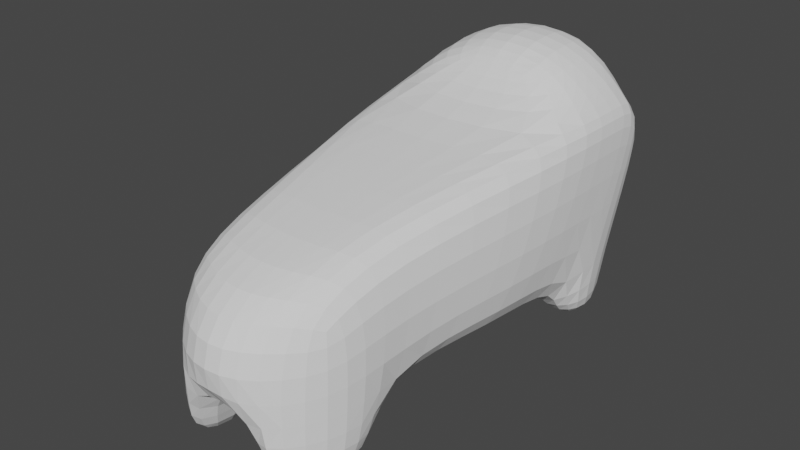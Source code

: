 # Source: parts_body_a1_llama.blend  (saved by Blender 3.4.6; exported with 4.5.12 LTS)
import bpy
from mathutils import Matrix  # noqa: F401  (used for matrix-valued properties, if any)

bpy.ops.wm.read_factory_settings(use_empty=True)
scene = bpy.context.scene
scene.name = 'Scene'

# ---- collections
col_collection = bpy.data.collections.new('Collection'); scene.collection.children.link(col_collection)

# ---- world
world_world = bpy.data.worlds.new('World'); scene.world = world_world
world_world.use_nodes = True; world_world.node_tree.nodes.clear()
_N = world_world.node_tree.nodes; _L = world_world.node_tree.links
n0 = _N.new('ShaderNodeOutputWorld'); n0.name = 'World Output'; n0.location = (300, 300)
n1 = _N.new('ShaderNodeBackground'); n1.name = 'Background'; n1.location = (10, 300)
n1.inputs[0].default_value = (0.05088, 0.05088, 0.05088, 1.0)
_L.new(n1.outputs[0], n0.inputs[0])
n0.is_active_output = True
world_world.color = (0.05088, 0.05088, 0.05088)
world_world.use_sun_shadow = False
world_world.sun_shadow_jitter_overblur = 0.0

# ---- meshes
me_x = bpy.data.meshes.new('立方体')
me_x.from_pydata([(-1.0, -1.0, -1.0), (-1.0, -1.352, 1.0), (-0.75, 1.0, -1.0), (-0.75, 0.9594, 0.3323), (1.0, -1.0, -1.0), (1.0, -1.352, 1.0), (0.8158, 1.0, -1.0), (0.8158, 0.9594, 0.3323), (0.2556, 1.365, -1.0), (0.2556, 1.325, 0.3323), (0.4398, -1.347, -1.0), (0.9326, -1.352, 1.15), (-0.25, 1.365, -1.0), (-0.9198, -1.352, 1.193), (-0.25, 1.325, 0.3323), (-0.5, -1.347, -1.0), (-1.0, -0.5999, -1.0), (-1.0, -1.033, 1.0), (1.0, -0.5999, -1.0), (1.0, -1.033, 1.0), (0.9326, -1.033, 1.15), (0.4398, -0.5999, -1.0), (-0.5, -0.5999, -1.0), (-0.9198, -1.033, 1.193), (-0.75, 0.6026, 0.7774), (0.8158, 0.6026, -1.0), (-0.75, 0.6026, -1.0), (0.8158, 0.6026, 0.7774), (0.2556, 0.6026, 0.7774), (0.2556, 0.6026, -1.0), (-0.25, 0.6026, -1.0), (-0.25, 0.6026, 0.7774), (-1.0, -0.04601, -1.0), (1.0, -0.4787, 1.0), (0.9326, -0.4787, 1.15), (0.4398, -0.04601, -1.0), (-0.5, -0.04601, -1.0), (-0.9198, -0.4787, 1.193), (-1.0, -0.4787, 1.0), (1.0, -0.04601, -1.0), (0.4398, -1.347, -1.697), (1.0, -1.0, -1.697), (0.4398, -0.6878, -1.697), (1.0, -0.6878, -1.697), (-1.0, -0.6878, -1.544), (-1.0, -1.0, -1.544), (-0.5, -1.347, -1.544), (-0.5, -0.6878, -1.544), (0.8158, 0.704, -1.79), (0.8158, 1.0, -1.79), (0.2556, 1.365, -1.79), (0.2556, 0.704, -1.79), (-0.25, 1.365, -1.794), (-0.75, 1.0, -1.794), (-0.75, 0.704, -1.794), (-0.25, 0.704, -1.794), (0.4398, -0.8433, 2.001), (0.4398, -1.347, 1.922), (-0.5, -1.347, 1.922), (-0.5, -0.8433, 2.001), (0.4398, -0.7096, 1.657), (-0.5, -0.7096, 1.657)], [], [(26, 24, 3, 2), (8, 9, 7, 6), (18, 19, 5, 4), (15, 13, 1, 0), (4, 10, 40, 41), (23, 17, 1, 13), (19, 20, 11, 5), (22, 21, 10, 15), (4, 5, 11, 10), (12, 14, 9, 8), (2, 3, 14, 12), (22, 15, 46, 47), (13, 11, 57, 58), (10, 11, 13, 15), (11, 20, 56, 57), (32, 36, 22, 16), (36, 35, 21, 22), (33, 34, 20, 19), (37, 38, 17, 23), (35, 39, 18, 21), (39, 33, 19, 18), (0, 1, 17, 16), (6, 7, 27, 25), (6, 25, 48, 49), (14, 3, 24, 31), (7, 9, 28, 27), (12, 8, 29, 30), (12, 30, 55, 52), (9, 14, 31, 28), (32, 38, 24, 26), (16, 17, 38, 32), (25, 27, 33, 39), (29, 25, 39, 35), (31, 24, 38, 37), (27, 28, 34, 33), (30, 29, 35, 36), (26, 30, 36, 32), (28, 31, 37, 34), (42, 43, 41, 40), (18, 4, 41, 43), (21, 18, 43, 42), (10, 21, 42, 40), (44, 47, 46, 45), (15, 0, 45, 46), (16, 22, 47, 44), (0, 16, 44, 45), (50, 49, 48, 51), (29, 8, 50, 51), (8, 6, 49, 50), (25, 29, 51, 48), (53, 52, 55, 54), (2, 12, 52, 53), (26, 2, 53, 54), (30, 26, 54, 55), (56, 59, 58, 57), (60, 61, 59, 56), (20, 34, 60, 56), (23, 13, 58, 59), (37, 23, 59, 61), (34, 37, 61, 60)])
_uv = me_x.uv_layers.new(name='UVマップ')
_uv.uv.foreach_set('vector', [0.375, 0.1875, 0.625, 0.1875, 0.625, 0.25, 0.375, 0.25, 0.375, 0.375, 0.625, 0.375, 0.625, 0.5, 0.375, 0.5, 0.375, 0.625, 0.625, 0.625, 0.625, 0.75, 0.375, 0.75, 0.375, 0.9375, 0.625, 0.9375, 0.625, 1.0, 0.375, 1.0, 0.375, 0.75, 0.375, 0.875, 0.375, 0.875, 0.375, 0.75, 0.8125, 0.625, 0.875, 0.625, 0.875, 0.75, 0.8125, 0.75, 0.625, 0.625, 0.75, 0.625, 0.75, 0.75, 0.625, 0.75, 0.1875, 0.625, 0.25, 0.625, 0.25, 0.75, 0.1875, 0.75, 0.375, 0.75, 0.625, 0.75, 0.625, 0.875, 0.375, 0.875, 0.375, 0.3125, 0.625, 0.3125, 0.625, 0.375, 0.375, 0.375, 0.375, 0.25, 0.625, 0.25, 0.625, 0.3125, 0.375, 0.3125, 0.1875, 0.625, 0.1875, 0.75, 0.1875, 0.75, 0.1875, 0.625, 0.625, 0.9375, 0.625, 0.875, 0.625, 0.875, 0.625, 0.9375, 0.375, 0.875, 0.625, 0.875, 0.625, 0.9375, 0.375, 0.9375, 0.75, 0.75, 0.75, 0.625, 0.75, 0.625, 0.75, 0.75, 0.125, 0.5938, 0.1875, 0.5938, 0.1875, 0.625, 0.125, 0.625, 0.1875, 0.5938, 0.25, 0.5938, 0.25, 0.625, 0.1875, 0.625, 0.625, 0.5938, 0.75, 0.5938, 0.75, 0.625, 0.625, 0.625, 0.8125, 0.5938, 0.875, 0.5938, 0.875, 0.625, 0.8125, 0.625, 0.25, 0.5938, 0.375, 0.5938, 0.375, 0.625, 0.25, 0.625, 0.375, 0.5938, 0.625, 0.5938, 0.625, 0.625, 0.375, 0.625, 0.375, 0.0, 0.625, 0.0, 0.625, 0.125, 0.375, 0.125, 0.375, 0.5, 0.625, 0.5, 0.625, 0.5625, 0.375, 0.5625, 0.375, 0.5, 0.375, 0.5625, 0.375, 0.5625, 0.375, 0.5, 0.8125, 0.5, 0.875, 0.5, 0.875, 0.5625, 0.8125, 0.5625, 0.625, 0.5, 0.75, 0.5, 0.75, 0.5625, 0.625, 0.5625, 0.1875, 0.5, 0.25, 0.5, 0.25, 0.5625, 0.1875, 0.5625, 0.1875, 0.5, 0.1875, 0.5625, 0.1875, 0.5625, 0.1875, 0.5, 0.75, 0.5, 0.8125, 0.5, 0.8125, 0.5625, 0.75, 0.5625, 0.375, 0.1562, 0.625, 0.1562, 0.625, 0.1875, 0.375, 0.1875, 0.375, 0.125, 0.625, 0.125, 0.625, 0.1562, 0.375, 0.1562, 0.375, 0.5625, 0.625, 0.5625, 0.625, 0.5938, 0.375, 0.5938, 0.25, 0.5625, 0.375, 0.5625, 0.375, 0.5938, 0.25, 0.5938, 0.8125, 0.5625, 0.875, 0.5625, 0.875, 0.5938, 0.8125, 0.5938, 0.625, 0.5625, 0.75, 0.5625, 0.75, 0.5938, 0.625, 0.5938, 0.1875, 0.5625, 0.25, 0.5625, 0.25, 0.5938, 0.1875, 0.5938, 0.125, 0.5625, 0.1875, 0.5625, 0.1875, 0.5938, 0.125, 0.5938, 0.75, 0.5625, 0.8125, 0.5625, 0.8125, 0.5938, 0.75, 0.5938, 0.25, 0.625, 0.375, 0.625, 0.375, 0.75, 0.25, 0.75, 0.375, 0.625, 0.375, 0.75, 0.375, 0.75, 0.375, 0.625, 0.25, 0.625, 0.375, 0.625, 0.375, 0.625, 0.25, 0.625, 0.25, 0.75, 0.25, 0.625, 0.25, 0.625, 0.25, 0.75, 0.125, 0.625, 0.1875, 0.625, 0.1875, 0.75, 0.125, 0.75, 0.375, 0.9375, 0.375, 1.0, 0.375, 1.0, 0.375, 0.9375, 0.125, 0.625, 0.1875, 0.625, 0.1875, 0.625, 0.125, 0.625, 0.375, 0.0, 0.375, 0.125, 0.375, 0.125, 0.375, 0.0, 0.25, 0.5, 0.375, 0.5, 0.375, 0.5625, 0.25, 0.5625, 0.25, 0.5625, 0.25, 0.5, 0.25, 0.5, 0.25, 0.5625, 0.375, 0.375, 0.375, 0.5, 0.375, 0.5, 0.375, 0.375, 0.375, 0.5625, 0.25, 0.5625, 0.25, 0.5625, 0.375, 0.5625, 0.125, 0.5, 0.1875, 0.5, 0.1875, 0.5625, 0.125, 0.5625, 0.375, 0.25, 0.375, 0.3125, 0.375, 0.3125, 0.375, 0.25, 0.375, 0.1875, 0.375, 0.25, 0.375, 0.25, 0.375, 0.1875, 0.1875, 0.5625, 0.125, 0.5625, 0.125, 0.5625, 0.1875, 0.5625, 0.75, 0.625, 0.8125, 0.625, 0.8125, 0.75, 0.75, 0.75, 0.75, 0.5938, 0.8125, 0.5938, 0.8125, 0.625, 0.75, 0.625, 0.75, 0.625, 0.75, 0.5938, 0.75, 0.5938, 0.75, 0.625, 0.8125, 0.625, 0.8125, 0.75, 0.8125, 0.75, 0.8125, 0.625, 0.8125, 0.5938, 0.8125, 0.625, 0.8125, 0.625, 0.8125, 0.5938, 0.75, 0.5938, 0.8125, 0.5938, 0.8125, 0.5938, 0.75, 0.5938])
me_x.update()

# ---- objects
ob_x = bpy.data.objects.new('立方体', me_x)

# ---- transforms, parenting, visibility, modifiers, constraints
ob_x.location = (0.0, 0.0, 0.0)
ob_x.rotation_euler = (0.0, -0.0, -3.147)
ob_x.scale = (8.786, 13.95, 5.931)
_m = ob_x.modifiers.new('細分化', 'SUBSURF')
_m.levels = 3

# ---- collection membership
col_collection.objects.link(ob_x)

# ---- scene / render settings (as saved in the file)
scene.frame_start = 1; scene.frame_end = 250; scene.frame_set(1)
scene.render.engine = 'CYCLES'
scene.cycles.sampling_pattern = 'TABULATED_SOBOL'
scene.cycles.use_light_tree = False
scene.view_settings.view_transform = 'Filmic'
bpy.context.view_layer.update()

# ---- added for rendering (the .blend has no active camera and no usable light): camera, sun
cam_auto = bpy.data.cameras.new('AutoCamera')
cam_auto.lens = 50.0
cam_auto.sensor_width = 36.0
cam_auto.clip_end = 1000.0
ob_auto_camera = bpy.data.objects.new('AutoCamera', cam_auto)
scene.collection.objects.link(ob_auto_camera)
ob_auto_camera.location = (44.0346, -52.9391, 35.8423)
ob_auto_camera.rotation_euler = (1.09748, -7.21219e-08, 0.694738)
scene.camera = ob_auto_camera
light_auto_sun = bpy.data.lights.new('AutoSun', 'SUN')
light_auto_sun.energy = 3.0
light_auto_sun.angle = 0.0523599
ob_auto_sun = bpy.data.objects.new('AutoSun', light_auto_sun)
scene.collection.objects.link(ob_auto_sun)
ob_auto_sun.rotation_euler = (0.872665, 0.174533, 0.523599)
bpy.context.view_layer.update()
